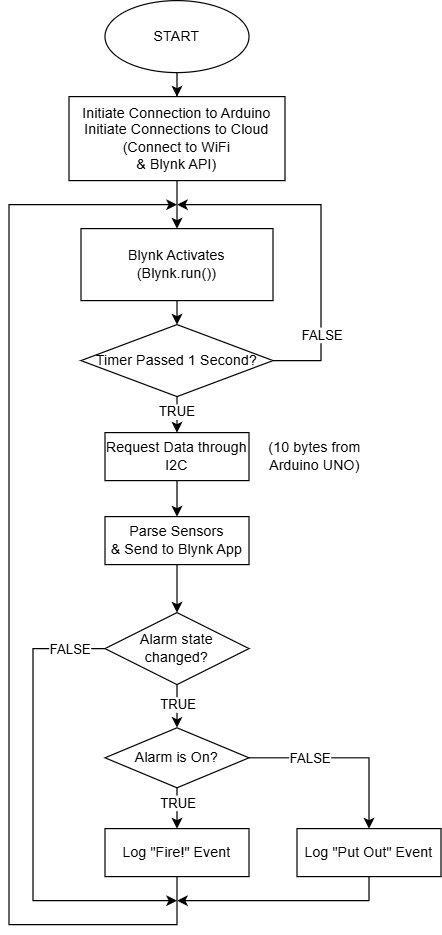

The diagram above was exported from draw.io. Its source (the exported page's mxGraphModel, read from the mxfile embedded in the PNG):
<mxGraphModel dx="1426" dy="1679" grid="1" gridSize="10" guides="1" tooltips="1" connect="1" arrows="1" fold="1" page="1" pageScale="1" pageWidth="1100" pageHeight="850" background="none" math="0" shadow="0">
  <root>
    <mxCell id="0" />
    <mxCell id="1" parent="0" />
    <mxCell id="85DGXDWbqL2HHkwDlIX8-39" edge="1" parent="1" source="85DGXDWbqL2HHkwDlIX8-4" style="edgeStyle=orthogonalEdgeStyle;rounded=0;orthogonalLoop=1;jettySize=auto;html=1;entryX=0.5;entryY=0;entryDx=0;entryDy=0;" target="pYzyDzUcVqrbRT7DX1_5-7">
      <mxGeometry relative="1" as="geometry">
        <mxPoint x="360" y="40" as="targetPoint" />
      </mxGeometry>
    </mxCell>
    <mxCell id="85DGXDWbqL2HHkwDlIX8-4" parent="1" style="ellipse;whiteSpace=wrap;html=1;" value="START" vertex="1">
      <mxGeometry height="60" width="120" x="300" y="-30" as="geometry" />
    </mxCell>
    <mxCell id="85DGXDWbqL2HHkwDlIX8-53" edge="1" parent="1" source="85DGXDWbqL2HHkwDlIX8-35" style="edgeStyle=orthogonalEdgeStyle;rounded=0;orthogonalLoop=1;jettySize=auto;html=1;exitX=0.5;exitY=1;exitDx=0;exitDy=0;">
      <mxGeometry relative="1" as="geometry">
        <Array as="points">
          <mxPoint x="360" y="740" />
          <mxPoint x="220" y="740" />
          <mxPoint x="220" y="140" />
        </Array>
        <mxPoint x="370" y="790" as="sourcePoint" />
        <mxPoint x="360" y="140" as="targetPoint" />
      </mxGeometry>
    </mxCell>
    <mxCell id="pYzyDzUcVqrbRT7DX1_5-2" edge="1" parent="1" source="85DGXDWbqL2HHkwDlIX8-28" style="edgeStyle=orthogonalEdgeStyle;rounded=0;orthogonalLoop=1;jettySize=auto;html=1;exitX=0.5;exitY=1;exitDx=0;exitDy=0;entryX=0.5;entryY=0;entryDx=0;entryDy=0;" target="pYzyDzUcVqrbRT7DX1_5-1">
      <mxGeometry relative="1" as="geometry" />
    </mxCell>
    <mxCell id="85DGXDWbqL2HHkwDlIX8-28" parent="1" style="rounded=0;whiteSpace=wrap;html=1;" value="Blynk Activates&lt;div&gt;(Blynk.run())&lt;/div&gt;" vertex="1">
      <mxGeometry height="60" width="160" x="280" y="160" as="geometry" />
    </mxCell>
    <mxCell id="85DGXDWbqL2HHkwDlIX8-42" edge="1" parent="1" source="85DGXDWbqL2HHkwDlIX8-29" style="edgeStyle=orthogonalEdgeStyle;rounded=0;orthogonalLoop=1;jettySize=auto;html=1;entryX=0.5;entryY=0;entryDx=0;entryDy=0;" target="85DGXDWbqL2HHkwDlIX8-31">
      <mxGeometry relative="1" as="geometry" />
    </mxCell>
    <mxCell id="85DGXDWbqL2HHkwDlIX8-29" parent="1" style="rounded=0;whiteSpace=wrap;html=1;" value="&lt;div&gt;Request Data through I2C&lt;/div&gt;" vertex="1">
      <mxGeometry height="40" width="120" x="300" y="330" as="geometry" />
    </mxCell>
    <mxCell id="85DGXDWbqL2HHkwDlIX8-30" parent="1" style="text;html=1;whiteSpace=wrap;strokeColor=none;fillColor=none;align=center;verticalAlign=middle;rounded=0;" value="(10 bytes from Arduino UNO)" vertex="1">
      <mxGeometry height="30" width="110" x="420" y="335" as="geometry" />
    </mxCell>
    <mxCell id="85DGXDWbqL2HHkwDlIX8-43" edge="1" parent="1" source="85DGXDWbqL2HHkwDlIX8-31" style="edgeStyle=orthogonalEdgeStyle;rounded=0;orthogonalLoop=1;jettySize=auto;html=1;entryX=0.5;entryY=0;entryDx=0;entryDy=0;" target="85DGXDWbqL2HHkwDlIX8-32">
      <mxGeometry relative="1" as="geometry" />
    </mxCell>
    <mxCell id="85DGXDWbqL2HHkwDlIX8-31" parent="1" style="rounded=0;whiteSpace=wrap;html=1;" value="Parse Sensors&lt;div&gt;&amp;amp; Send to Blynk App&lt;/div&gt;" vertex="1">
      <mxGeometry height="40" width="120" x="300" y="400" as="geometry" />
    </mxCell>
    <mxCell id="85DGXDWbqL2HHkwDlIX8-44" edge="1" parent="1" source="85DGXDWbqL2HHkwDlIX8-32" style="edgeStyle=orthogonalEdgeStyle;rounded=0;orthogonalLoop=1;jettySize=auto;html=1;entryX=0.5;entryY=0;entryDx=0;entryDy=0;" target="85DGXDWbqL2HHkwDlIX8-34">
      <mxGeometry relative="1" as="geometry" />
    </mxCell>
    <mxCell id="85DGXDWbqL2HHkwDlIX8-50" connectable="0" parent="85DGXDWbqL2HHkwDlIX8-44" style="edgeLabel;html=1;align=center;verticalAlign=middle;resizable=0;points=[];" value="TRUE" vertex="1">
      <mxGeometry relative="1" x="-0.64" y="-1" as="geometry">
        <mxPoint x="1" y="8" as="offset" />
      </mxGeometry>
    </mxCell>
    <mxCell id="85DGXDWbqL2HHkwDlIX8-48" edge="1" parent="1" source="85DGXDWbqL2HHkwDlIX8-32" style="edgeStyle=orthogonalEdgeStyle;rounded=0;orthogonalLoop=1;jettySize=auto;html=1;">
      <mxGeometry relative="1" as="geometry">
        <Array as="points">
          <mxPoint x="240" y="510" />
          <mxPoint x="240" y="720" />
        </Array>
        <mxPoint x="360" y="720" as="targetPoint" />
      </mxGeometry>
    </mxCell>
    <mxCell id="85DGXDWbqL2HHkwDlIX8-49" connectable="0" parent="85DGXDWbqL2HHkwDlIX8-48" style="edgeLabel;html=1;align=center;verticalAlign=middle;resizable=0;points=[];" value="FALSE" vertex="1">
      <mxGeometry relative="1" x="-0.8743" as="geometry">
        <mxPoint x="-5" as="offset" />
      </mxGeometry>
    </mxCell>
    <mxCell id="85DGXDWbqL2HHkwDlIX8-32" parent="1" style="rhombus;whiteSpace=wrap;html=1;" value="Alarm state &lt;br&gt;changed?" vertex="1">
      <mxGeometry height="60" width="120" x="300" y="480" as="geometry" />
    </mxCell>
    <mxCell id="85DGXDWbqL2HHkwDlIX8-37" edge="1" parent="1" source="85DGXDWbqL2HHkwDlIX8-34" style="edgeStyle=orthogonalEdgeStyle;rounded=0;orthogonalLoop=1;jettySize=auto;html=1;entryX=0.5;entryY=0;entryDx=0;entryDy=0;" target="85DGXDWbqL2HHkwDlIX8-36">
      <mxGeometry relative="1" as="geometry" />
    </mxCell>
    <mxCell id="85DGXDWbqL2HHkwDlIX8-52" connectable="0" parent="85DGXDWbqL2HHkwDlIX8-37" style="edgeLabel;html=1;align=center;verticalAlign=middle;resizable=0;points=[];" value="FALSE" vertex="1">
      <mxGeometry relative="1" x="-0.5597" as="geometry">
        <mxPoint x="15" as="offset" />
      </mxGeometry>
    </mxCell>
    <mxCell id="85DGXDWbqL2HHkwDlIX8-45" edge="1" parent="1" source="85DGXDWbqL2HHkwDlIX8-34" style="edgeStyle=orthogonalEdgeStyle;rounded=0;orthogonalLoop=1;jettySize=auto;html=1;entryX=0.5;entryY=0;entryDx=0;entryDy=0;" target="85DGXDWbqL2HHkwDlIX8-35">
      <mxGeometry relative="1" as="geometry" />
    </mxCell>
    <mxCell id="85DGXDWbqL2HHkwDlIX8-51" connectable="0" parent="85DGXDWbqL2HHkwDlIX8-45" style="edgeLabel;html=1;align=center;verticalAlign=middle;resizable=0;points=[];" value="TRUE" vertex="1">
      <mxGeometry relative="1" x="-0.05" y="-1" as="geometry">
        <mxPoint x="-1" y="-6" as="offset" />
      </mxGeometry>
    </mxCell>
    <mxCell id="85DGXDWbqL2HHkwDlIX8-34" parent="1" style="rhombus;whiteSpace=wrap;html=1;" value="Alarm is On?" vertex="1">
      <mxGeometry height="50" width="120" x="300" y="576" as="geometry" />
    </mxCell>
    <mxCell id="85DGXDWbqL2HHkwDlIX8-35" parent="1" style="rounded=0;whiteSpace=wrap;html=1;" value="Log &quot;Fire!&quot; Event" vertex="1">
      <mxGeometry height="40" width="120" x="300" y="660" as="geometry" />
    </mxCell>
    <mxCell id="85DGXDWbqL2HHkwDlIX8-47" edge="1" parent="1" source="85DGXDWbqL2HHkwDlIX8-36" style="edgeStyle=orthogonalEdgeStyle;rounded=0;orthogonalLoop=1;jettySize=auto;html=1;">
      <mxGeometry relative="1" as="geometry">
        <Array as="points">
          <mxPoint x="520" y="720" />
        </Array>
        <mxPoint x="360" y="720" as="targetPoint" />
      </mxGeometry>
    </mxCell>
    <mxCell id="85DGXDWbqL2HHkwDlIX8-36" parent="1" style="rounded=0;whiteSpace=wrap;html=1;" value="Log &quot;Put Out&quot; Event" vertex="1">
      <mxGeometry height="40" width="120" x="460" y="660" as="geometry" />
    </mxCell>
    <mxCell id="pYzyDzUcVqrbRT7DX1_5-3" edge="1" parent="1" source="pYzyDzUcVqrbRT7DX1_5-1" style="edgeStyle=orthogonalEdgeStyle;rounded=0;orthogonalLoop=1;jettySize=auto;html=1;exitX=0.5;exitY=1;exitDx=0;exitDy=0;entryX=0.5;entryY=0;entryDx=0;entryDy=0;" target="85DGXDWbqL2HHkwDlIX8-29">
      <mxGeometry relative="1" as="geometry" />
    </mxCell>
    <mxCell id="pYzyDzUcVqrbRT7DX1_5-4" connectable="0" parent="pYzyDzUcVqrbRT7DX1_5-3" style="edgeLabel;html=1;align=center;verticalAlign=middle;resizable=0;points=[];" value="TRUE" vertex="1">
      <mxGeometry relative="1" x="-0.1333" y="2" as="geometry">
        <mxPoint x="-3" y="-1" as="offset" />
      </mxGeometry>
    </mxCell>
    <mxCell id="pYzyDzUcVqrbRT7DX1_5-5" edge="1" parent="1" source="pYzyDzUcVqrbRT7DX1_5-1" style="rounded=0;orthogonalLoop=1;jettySize=auto;html=1;exitX=1;exitY=0.5;exitDx=0;exitDy=0;edgeStyle=orthogonalEdgeStyle;">
      <mxGeometry relative="1" as="geometry">
        <Array as="points">
          <mxPoint x="480" y="270" />
          <mxPoint x="480" y="140" />
          <mxPoint x="360" y="140" />
        </Array>
        <mxPoint x="360" y="140" as="targetPoint" />
      </mxGeometry>
    </mxCell>
    <mxCell id="pYzyDzUcVqrbRT7DX1_5-6" connectable="0" parent="pYzyDzUcVqrbRT7DX1_5-5" style="edgeLabel;html=1;align=center;verticalAlign=middle;resizable=0;points=[];" value="FALSE" vertex="1">
      <mxGeometry relative="1" x="-0.2333" y="1" as="geometry">
        <mxPoint x="1" y="49" as="offset" />
      </mxGeometry>
    </mxCell>
    <mxCell id="pYzyDzUcVqrbRT7DX1_5-1" parent="1" style="rhombus;whiteSpace=wrap;html=1;" value="Timer Passed 1 Second?" vertex="1">
      <mxGeometry height="60" width="160" x="280" y="240" as="geometry" />
    </mxCell>
    <mxCell id="pYzyDzUcVqrbRT7DX1_5-8" edge="1" parent="1" source="pYzyDzUcVqrbRT7DX1_5-7" style="edgeStyle=orthogonalEdgeStyle;rounded=0;orthogonalLoop=1;jettySize=auto;html=1;exitX=0.5;exitY=1;exitDx=0;exitDy=0;" target="85DGXDWbqL2HHkwDlIX8-28">
      <mxGeometry relative="1" as="geometry" />
    </mxCell>
    <mxCell id="pYzyDzUcVqrbRT7DX1_5-7" parent="1" style="rounded=0;whiteSpace=wrap;html=1;" value="&lt;div&gt;Initiate Connection to Arduino&lt;/div&gt;Initiate Connections to Cloud&lt;br&gt;(Connect to WiFi &lt;br&gt;&amp;amp; Blynk API)" vertex="1">
      <mxGeometry height="70" width="180" x="270" y="50" as="geometry" />
    </mxCell>
  </root>
</mxGraphModel>